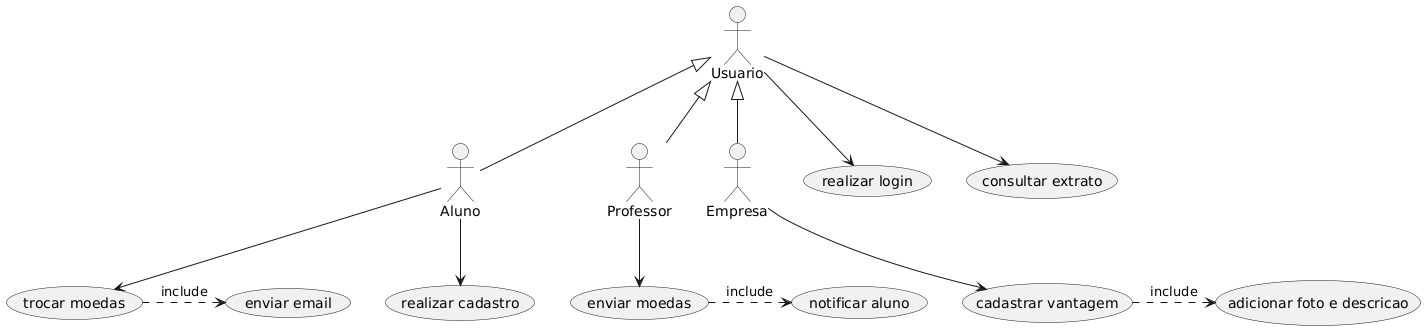

The diagram above was rendered by PlantUML. Its source (embedded in the PNG):
@startuml
:Usuario:
:Aluno:
:Professor:
:Empresa: 

Usuario <|-- Aluno
Usuario <|-- Professor
Usuario <|-- Empresa

Usuario --> (realizar login)
Usuario --> (consultar extrato)

Aluno --> (realizar cadastro)
Aluno --> (trocar moedas)

Professor --> (enviar moedas)

Empresa --> (cadastrar vantagem)

(trocar moedas) .> (enviar email) : include
(enviar moedas) .> (notificar aluno) : include
(cadastrar vantagem) .> (adicionar foto e descricao) : include
@enduml